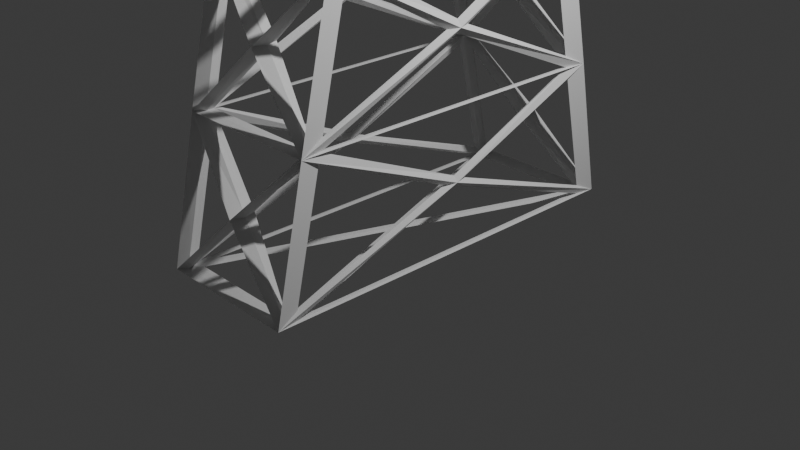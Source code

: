 # Source: blend.blend  (saved by Blender 4.4.30; exported with 4.5.12 LTS)
import bpy
from mathutils import Matrix  # noqa: F401  (used for matrix-valued properties, if any)

bpy.ops.wm.read_factory_settings(use_empty=True)
scene = bpy.context.scene
scene.name = 'Scene'

# ---- collections
col_collection = bpy.data.collections.new('Collection'); scene.collection.children.link(col_collection)

# ---- world
world_world = bpy.data.worlds.new('World'); scene.world = world_world
world_world.use_nodes = True; world_world.node_tree.nodes.clear()
_N = world_world.node_tree.nodes; _L = world_world.node_tree.links
n0 = _N.new('ShaderNodeOutputWorld'); n0.name = 'World Output'; n0.location = (300, 300)
n1 = _N.new('ShaderNodeBackground'); n1.name = 'Background'; n1.location = (10, 300)
n1.inputs[0].default_value = (0.05088, 0.05088, 0.05088, 1.0)
_L.new(n1.outputs[0], n0.inputs[0])
n0.is_active_output = True
world_world.color = (0.05088, 0.05088, 0.05088)
world_world.sun_shadow_jitter_overblur = 0.0

# ---- cameras
cam_camera = bpy.data.cameras.new('Camera')
cam_camera.clip_end = 100.0
cam_camera.ortho_scale = 7.314

# ---- lights
light_light = bpy.data.lights.new('Light', 'POINT')
light_light.energy = 1000.0
light_light.shadow_soft_size = 0.1

# ---- meshes
me_x = bpy.data.meshes.new('立方体')
me_x.from_pydata([(-1.0, -1.0, -1.0), (-1.0, -0.1809, 92.66), (-1.0, 1.0, -1.0), (-1.0, 0.1809, 92.66), (1.0, -1.0, -1.0), (1.0, -0.1809, 92.66), (1.0, 1.0, -1.0), (1.0, 0.1809, 92.66), (-1.0, -0.1809, 131.2), (-1.0, 0.1809, 131.2), (1.0, 0.1809, 131.2), (1.0, -0.1809, 131.2), (-1.0, -0.8362, 17.71), (-1.0, -0.6724, 36.43), (-1.0, -0.5085, 55.14), (-1.0, -0.3447, 73.86), (-1.0, 0.3447, 73.86), (-1.0, 0.5085, 55.14), (-1.0, 0.6724, 36.43), (-1.0, 0.8362, 17.71), (1.0, 0.3447, 73.86), (1.0, 0.5085, 55.14), (1.0, 0.6724, 36.43), (1.0, 0.8362, 17.71), (1.0, -0.3447, 73.86), (1.0, -0.5085, 55.14), (1.0, -0.6724, 36.43), (1.0, -0.8362, 17.71), (1.0, 0.1809, 102.3), (1.0, 0.1809, 111.9), (1.0, 0.1809, 121.6), (1.0, -0.1809, 121.6), (1.0, -0.1809, 111.9), (1.0, -0.1809, 102.3), (-1.0, -0.1809, 102.3), (-1.0, -0.1809, 111.9), (-1.0, -0.1809, 121.6), (-1.0, 0.1809, 121.6), (-1.0, 0.1809, 111.9), (-1.0, 0.1809, 102.3), (-0.1369, 0.8342, 123.6), (0.1369, 0.8342, 123.6), (0.1369, -0.8342, 123.6), (-0.1369, -0.8342, 123.6), (0.1369, 0.8342, 121.6), (-0.1369, -0.8342, 121.6), (0.1369, -0.8342, 121.6), (-0.1369, 0.8342, 121.6), (0.1369, 1.043, 102.3), (0.1369, 1.043, 104.3), (0.1369, -1.043, 104.3), (0.1369, -1.043, 102.3), (-0.1369, -1.043, 102.3), (-0.1369, -1.043, 104.3), (-0.1369, 1.043, 104.3), (-0.1369, 1.043, 102.3), (0.7123, -0.3987, 128.7), (0.4246, -0.6164, 126.1), (0.4246, -0.6164, 121.6), (0.7123, -0.3987, 121.6), (-0.7123, -0.3987, 121.6), (-0.4246, -0.6164, 121.6), (-0.4246, -0.6164, 126.1), (-0.7123, -0.3987, 128.7), (0.7123, 0.3987, 128.7), (0.4246, 0.6164, 126.1), (-0.4246, 0.6164, 126.1), (-0.7123, 0.3987, 128.7), (-0.7123, 0.3987, 121.6), (-0.4246, 0.6164, 121.6), (0.4246, 0.6164, 121.6), (0.7123, 0.3987, 121.6), (-0.7123, 0.4683, 102.3), (-0.4246, 0.7557, 102.3), (0.4246, 0.7557, 102.3), (0.7123, 0.4683, 102.3), (0.4246, 0.7557, 106.8), (0.7123, 0.4683, 109.4), (-0.4246, 0.7557, 106.8), (-0.7123, 0.4683, 109.4), (-0.7123, -0.4683, 109.4), (-0.4246, -0.7557, 106.8), (0.4246, -0.7557, 106.8), (0.7123, -0.4683, 109.4), (0.4246, -0.7557, 102.3), (0.7123, -0.4683, 102.3), (-0.4246, -0.7557, 102.3), (-0.7123, -0.4683, 102.3), (-1.0, -8.795e-09, 87.07), (0.0, 0.2628, 87.15), (1.0, 0.0, 87.07), (-1.668e-08, -0.2628, 87.15), (0.0, 0.0, -1.0), (1.0, 0.0, 126.4), (0.0, 0.0, 131.2), (-1.0, 0.0, 126.4), (0.0, 0.6913, 121.6), (-6.895e-07, 0.7153, 125.0), (0.0, -0.9181, 8.357), (-4.604e-08, -0.7543, 27.07), (-4.604e-08, -0.5905, 45.78), (-4.604e-08, -0.4266, 64.5), (1.0, 2.32e-08, 8.282), (1.0, 0.0, 26.99), (1.0, 0.0, 45.71), (1.0, 1.218e-08, 64.42), (0.0, 0.9181, 8.357), (2.302e-08, 0.7543, 27.07), (0.0, 0.5905, 45.78), (0.0, 0.4266, 64.5), (-1.0, -2.32e-08, 8.282), (-1.0, 0.0, 26.99), (-1.0, -2.397e-08, 45.71), (-1.0, -1.218e-08, 64.42), (0.0, 0.1809, 97.48), (0.3192, -0.8609, 104.5), (0.0, 0.1809, 116.8), (0.0, -0.1809, 97.48), (-3.179e-07, -0.8862, 105.7), (0.0, -0.1809, 116.8), (-1.0, 0.0, 97.48), (-1.0, 0.0, 107.1), (-1.0, 0.0, 116.8), (1.0, 0.0, 97.48), (1.0, 0.0, 107.1), (1.0, 0.0, 116.8), (0.0, -0.8342, 122.6), (0.0, 0.8342, 122.6), (0.3194, -0.696, 123.8), (-0.3194, -0.696, 123.8), (0.3194, 0.696, 123.8), (0.0, -0.6913, 121.6), (-0.3194, 0.696, 123.8), (-6.895e-07, -0.7153, 125.0), (0.0, 1.043, 103.3), (0.0, -1.043, 103.3), (0.0, 0.8566, 102.3), (0.3192, 0.8609, 104.5), (0.0, -0.8566, 102.3), (0.0, 0.8862, 105.7), (-0.3192, 0.8609, 104.5), (-0.3192, -0.8609, 104.5), (1.53e-06, -0.2825, 130.0), (-8.035e-09, -0.4991, 127.5), (0.0, -0.2747, 121.6), (0.0, -0.4866, 121.6), (-0.8748, -0.2757, 126.3), (-0.5936, -0.4885, 125.0), (0.8748, -0.2757, 126.3), (0.5936, -0.4885, 125.0), (-0.8748, 0.2757, 126.3), (-0.5936, 0.4885, 125.0), (0.8748, 0.2757, 126.3), (0.5936, 0.4885, 125.0), (1.53e-06, 0.2825, 130.0), (-8.035e-09, 0.4991, 127.5), (0.0, 0.2747, 121.6), (0.0, 0.4866, 121.6), (-0.8747, 0.306, 107.0), (-0.5935, 0.5869, 105.8), (0.0, 0.315, 110.8), (0.0, 0.6008, 108.2), (0.8747, 0.306, 107.0), (0.5935, 0.5869, 105.8), (0.0, 0.3051, 102.3), (0.0, 0.5852, 102.3), (-0.8747, -0.306, 107.0), (-0.5935, -0.5869, 105.8), (0.0, -0.3051, 102.3), (0.0, -0.5852, 102.3), (7.5e-07, -0.315, 110.8), (8.02e-09, -0.6008, 108.2), (0.8747, -0.306, 107.0), (0.5935, -0.5869, 105.8)], [], [(16, 3, 89), (20, 7, 90), (24, 5, 91), (2, 6, 92), (31, 30, 93), (10, 9, 94), (37, 36, 95), (70, 69, 96), (66, 65, 97), (4, 27, 98), (27, 26, 99), (26, 25, 100), (25, 24, 101), (6, 23, 102), (23, 22, 103), (22, 21, 104), (21, 20, 105), (2, 19, 106), (19, 18, 107), (18, 17, 108), (17, 16, 109), (0, 12, 110), (12, 13, 111), (13, 14, 112), (14, 15, 113), (7, 3, 114), (84, 82, 115), (29, 38, 116), (1, 5, 117), (82, 81, 118), (35, 32, 119), (3, 1, 120), (39, 34, 121), (38, 35, 122), (5, 7, 123), (33, 28, 124), (32, 29, 125), (45, 46, 126), (44, 47, 127), (58, 57, 128), (62, 61, 129), (65, 70, 130), (61, 58, 131), (69, 66, 132), (57, 62, 133), (48, 55, 134), (52, 51, 135), (74, 73, 136), (76, 74, 137), (86, 84, 138), (78, 76, 139), (73, 78, 140), (81, 86, 141), (11, 8, 142), (56, 63, 143), (36, 31, 144), (60, 59, 145), (8, 36, 146), (63, 60, 147), (31, 11, 148), (59, 56, 149), (37, 9, 150), (68, 67, 151), (10, 30, 152), (64, 71, 153), (9, 10, 154), (67, 64, 155), (30, 37, 156), (71, 68, 157), (39, 38, 158), (72, 79, 159), (38, 29, 160), (79, 77, 161), (29, 28, 162), (77, 75, 163), (28, 39, 164), (75, 72, 165), (35, 34, 166), (80, 87, 167), (34, 33, 168), (87, 85, 169), (32, 35, 170), (83, 80, 171), (33, 32, 172), (85, 83, 173), (15, 1, 88), (1, 3, 88), (3, 16, 88), (16, 15, 88), (3, 7, 89), (7, 20, 89), (20, 16, 89), (7, 5, 90), (5, 24, 90), (24, 20, 90), (5, 1, 91), (1, 15, 91), (15, 24, 91), (6, 4, 92), (4, 0, 92), (0, 2, 92), (30, 10, 93), (10, 11, 93), (11, 31, 93), (9, 8, 94), (8, 11, 94), (11, 10, 94), (36, 8, 95), (8, 9, 95), (9, 37, 95), (69, 47, 96), (47, 44, 96), (44, 70, 96), (65, 41, 97), (41, 40, 97), (40, 66, 97), (27, 12, 98), (12, 0, 98), (0, 4, 98), (26, 13, 99), (13, 12, 99), (12, 27, 99), (25, 14, 100), (14, 13, 100), (13, 26, 100), (24, 15, 101), (15, 14, 101), (14, 25, 101), (23, 27, 102), (27, 4, 102), (4, 6, 102), (22, 26, 103), (26, 27, 103), (27, 23, 103), (21, 25, 104), (25, 26, 104), (26, 22, 104), (20, 24, 105), (24, 25, 105), (25, 21, 105), (19, 23, 106), (23, 6, 106), (6, 2, 106), (18, 22, 107), (22, 23, 107), (23, 19, 107), (17, 21, 108), (21, 22, 108), (22, 18, 108), (16, 20, 109), (20, 21, 109), (21, 17, 109), (12, 19, 110), (19, 2, 110), (2, 0, 110), (13, 18, 111), (18, 19, 111), (19, 12, 111), (14, 17, 112), (17, 18, 112), (18, 13, 112), (15, 16, 113), (16, 17, 113), (17, 14, 113), (3, 39, 114), (39, 28, 114), (28, 7, 114), (82, 50, 115), (50, 51, 115), (51, 84, 115), (38, 37, 116), (37, 30, 116), (30, 29, 116), (5, 33, 117), (33, 34, 117), (34, 1, 117), (81, 53, 118), (53, 50, 118), (50, 82, 118), (32, 31, 119), (31, 36, 119), (36, 35, 119), (1, 34, 120), (34, 39, 120), (39, 3, 120), (34, 35, 121), (35, 38, 121), (38, 39, 121), (35, 36, 122), (36, 37, 122), (37, 38, 122), (7, 28, 123), (28, 33, 123), (33, 5, 123), (28, 29, 124), (29, 32, 124), (32, 33, 124), (29, 30, 125), (30, 31, 125), (31, 32, 125), (46, 42, 126), (42, 43, 126), (43, 45, 126), (47, 40, 127), (40, 41, 127), (41, 44, 127), (57, 42, 128), (42, 46, 128), (46, 58, 128), (61, 45, 129), (45, 43, 129), (43, 62, 129), (70, 44, 130), (44, 41, 130), (41, 65, 130), (58, 46, 131), (46, 45, 131), (45, 61, 131), (66, 40, 132), (40, 47, 132), (47, 69, 132), (62, 43, 133), (43, 42, 133), (42, 57, 133), (55, 54, 134), (54, 49, 134), (49, 48, 134), (51, 50, 135), (50, 53, 135), (53, 52, 135), (73, 55, 136), (55, 48, 136), (48, 74, 136), (74, 48, 137), (48, 49, 137), (49, 76, 137), (84, 51, 138), (51, 52, 138), (52, 86, 138), (76, 49, 139), (49, 54, 139), (54, 78, 139), (78, 54, 140), (54, 55, 140), (55, 73, 140), (86, 52, 141), (52, 53, 141), (53, 81, 141), (8, 63, 142), (63, 56, 142), (56, 11, 142), (63, 62, 143), (62, 57, 143), (57, 56, 143), (31, 59, 144), (59, 60, 144), (60, 36, 144), (59, 58, 145), (58, 61, 145), (61, 60, 145), (36, 60, 146), (60, 63, 146), (63, 8, 146), (60, 61, 147), (61, 62, 147), (62, 63, 147), (11, 56, 148), (56, 59, 148), (59, 31, 148), (56, 57, 149), (57, 58, 149), (58, 59, 149), (9, 67, 150), (67, 68, 150), (68, 37, 150), (67, 66, 151), (66, 69, 151), (69, 68, 151), (30, 71, 152), (71, 64, 152), (64, 10, 152), (71, 70, 153), (70, 65, 153), (65, 64, 153), (10, 64, 154), (64, 67, 154), (67, 9, 154), (64, 65, 155), (65, 66, 155), (66, 67, 155), (37, 68, 156), (68, 71, 156), (71, 30, 156), (68, 69, 157), (69, 70, 157), (70, 71, 157), (38, 79, 158), (79, 72, 158), (72, 39, 158), (79, 78, 159), (78, 73, 159), (73, 72, 159), (29, 77, 160), (77, 79, 160), (79, 38, 160), (77, 76, 161), (76, 78, 161), (78, 79, 161), (28, 75, 162), (75, 77, 162), (77, 29, 162), (75, 74, 163), (74, 76, 163), (76, 77, 163), (39, 72, 164), (72, 75, 164), (75, 28, 164), (72, 73, 165), (73, 74, 165), (74, 75, 165), (34, 87, 166), (87, 80, 166), (80, 35, 166), (87, 86, 167), (86, 81, 167), (81, 80, 167), (33, 85, 168), (85, 87, 168), (87, 34, 168), (85, 84, 169), (84, 86, 169), (86, 87, 169), (35, 80, 170), (80, 83, 170), (83, 32, 170), (80, 81, 171), (81, 82, 171), (82, 83, 171), (32, 83, 172), (83, 85, 172), (85, 33, 172), (83, 82, 173), (82, 84, 173), (84, 85, 173)])
_uv = me_x.uv_layers.new(name='UVマップ')
_uv.uv.foreach_set('vector', [0.575, 0.25, 0.625, 0.25, 0.6, 0.375, 0.575, 0.5, 0.625, 0.5, 0.5998, 0.625, 0.575, 0.75, 0.625, 0.75, 0.6, 0.875, 0.125, 0.5, 0.375, 0.5, 0.25, 0.625, 0.625, 0.75, 0.625, 0.5, 0.625, 0.625, 0.625, 0.5, 0.875, 0.5, 0.75, 0.625, 0.625, 0.25, 0.625, 0.0, 0.625, 0.125, 0.625, 0.5, 0.625, 0.25, 0.625, 0.375, 0.875, 0.5, 0.625, 0.5, 0.75, 0.5, 0.375, 0.75, 0.425, 0.75, 0.4, 0.875, 0.425, 0.75, 0.475, 0.75, 0.45, 0.875, 0.475, 0.75, 0.525, 0.75, 0.5, 0.875, 0.525, 0.75, 0.575, 0.75, 0.55, 0.875, 0.375, 0.5, 0.425, 0.5, 0.3998, 0.625, 0.425, 0.5, 0.475, 0.5, 0.4498, 0.625, 0.475, 0.5, 0.525, 0.5, 0.4998, 0.625, 0.525, 0.5, 0.575, 0.5, 0.5498, 0.625, 0.375, 0.25, 0.425, 0.25, 0.4, 0.375, 0.425, 0.25, 0.475, 0.25, 0.45, 0.375, 0.475, 0.25, 0.525, 0.25, 0.5, 0.375, 0.525, 0.25, 0.575, 0.25, 0.55, 0.375, 0.375, 0.0, 0.425, 0.0, 0.3998, 0.125, 0.425, 0.0, 0.475, 0.0, 0.4498, 0.125, 0.475, 0.0, 0.525, 0.0, 0.4998, 0.125, 0.525, 0.0, 0.575, 0.0, 0.5498, 0.125, 0.625, 0.5, 0.625, 0.25, 0.625, 0.375, 0.625, 0.75, 0.625, 0.75, 0.625, 0.75, 0.625, 0.5, 0.625, 0.25, 0.625, 0.375, 0.625, 1.0, 0.625, 0.75, 0.625, 0.875, 0.625, 0.75, 0.625, 1.0, 0.625, 0.875, 0.625, 1.0, 0.625, 0.75, 0.625, 0.875, 0.625, 0.25, 0.625, 0.0, 0.625, 0.125, 0.625, 0.25, 0.625, 0.0, 0.625, 0.125, 0.625, 0.25, 0.625, 0.0, 0.625, 0.125, 0.625, 0.75, 0.625, 0.5, 0.625, 0.625, 0.625, 0.75, 0.625, 0.5, 0.625, 0.625, 0.625, 0.75, 0.625, 0.5, 0.625, 0.625, 0.625, 1.0, 0.625, 0.75, 0.625, 0.875, 0.625, 0.5, 0.625, 0.25, 0.625, 0.375, 0.625, 0.75, 0.625, 0.75, 0.625, 0.75, 0.625, 0.0, 0.625, 0.0, 0.625, 0.0, 0.625, 0.5, 0.625, 0.5, 0.625, 0.5, 0.625, 1.0, 0.625, 0.75, 0.625, 0.875, 0.625, 0.25, 0.625, 0.25, 0.625, 0.25, 0.625, 0.75, 0.875, 0.75, 0.75, 0.75, 0.625, 0.5, 0.625, 0.25, 0.625, 0.375, 0.625, 1.0, 0.625, 0.75, 0.625, 0.875, 0.625, 0.5, 0.625, 0.25, 0.625, 0.375, 0.625, 0.5, 0.625, 0.5, 0.625, 0.5, 0.625, 1.0, 0.625, 0.75, 0.625, 0.875, 0.625, 0.25, 0.625, 0.5, 0.625, 0.375, 0.625, 0.25, 0.625, 0.25, 0.625, 0.25, 0.625, 0.0, 0.625, 0.0, 0.625, 0.0, 0.625, 0.75, 0.875, 0.75, 0.75, 0.75, 0.625, 0.75, 0.875, 0.75, 0.75, 0.75, 0.625, 1.0, 0.625, 0.75, 0.625, 0.875, 0.625, 1.0, 0.625, 0.75, 0.625, 0.875, 0.625, 0.0, 0.625, 0.0, 0.625, 0.0, 0.625, 0.0, 0.625, 0.0, 0.625, 0.0, 0.625, 0.75, 0.625, 0.75, 0.625, 0.75, 0.625, 0.75, 0.625, 0.75, 0.625, 0.75, 0.625, 0.25, 0.625, 0.25, 0.625, 0.25, 0.625, 0.25, 0.625, 0.25, 0.625, 0.25, 0.625, 0.5, 0.625, 0.5, 0.625, 0.5, 0.625, 0.5, 0.625, 0.5, 0.625, 0.5, 0.875, 0.5, 0.625, 0.5, 0.75, 0.5, 0.875, 0.5, 0.625, 0.5, 0.75, 0.5, 0.625, 0.5, 0.625, 0.25, 0.625, 0.375, 0.625, 0.5, 0.625, 0.25, 0.625, 0.375, 0.625, 0.25, 0.625, 0.25, 0.625, 0.25, 0.625, 0.25, 0.625, 0.25, 0.625, 0.25, 0.625, 0.25, 0.625, 0.5, 0.625, 0.375, 0.625, 0.25, 0.625, 0.5, 0.625, 0.375, 0.625, 0.5, 0.625, 0.5, 0.625, 0.5, 0.625, 0.5, 0.625, 0.5, 0.625, 0.5, 0.625, 0.5, 0.625, 0.25, 0.625, 0.375, 0.625, 0.5, 0.625, 0.25, 0.625, 0.375, 0.625, 0.0, 0.625, 0.0, 0.625, 0.0, 0.625, 0.0, 0.625, 0.0, 0.625, 0.0, 0.625, 1.0, 0.625, 0.75, 0.625, 0.875, 0.625, 1.0, 0.625, 0.75, 0.625, 0.875, 0.625, 0.75, 0.625, 1.0, 0.625, 0.875, 0.625, 0.75, 0.625, 1.0, 0.625, 0.875, 0.625, 0.75, 0.625, 0.75, 0.625, 0.75, 0.625, 0.75, 0.625, 0.75, 0.625, 0.75, 0.575, 0.0, 0.625, 0.0, 0.5998, 0.125, 0.625, 0.0, 0.625, 0.25, 0.5998, 0.125, 0.625, 0.25, 0.575, 0.25, 0.5998, 0.125, 0.575, 0.25, 0.575, 0.0, 0.5998, 0.125, 0.625, 0.25, 0.625, 0.5, 0.6, 0.375, 0.625, 0.5, 0.575, 0.5, 0.6, 0.375, 0.575, 0.5, 0.575, 0.25, 0.6, 0.375, 0.625, 0.5, 0.625, 0.75, 0.5998, 0.625, 0.625, 0.75, 0.575, 0.75, 0.5998, 0.625, 0.575, 0.75, 0.575, 0.5, 0.5998, 0.625, 0.625, 0.75, 0.625, 1.0, 0.6, 0.875, 0.625, 1.0, 0.575, 1.0, 0.6, 0.875, 0.575, 1.0, 0.575, 0.75, 0.6, 0.875, 0.375, 0.5, 0.375, 0.75, 0.25, 0.625, 0.375, 0.75, 0.125, 0.75, 0.25, 0.625, 0.125, 0.75, 0.125, 0.5, 0.25, 0.625, 0.625, 0.5, 0.625, 0.5, 0.625, 0.625, 0.625, 0.5, 0.625, 0.75, 0.625, 0.625, 0.625, 0.75, 0.625, 0.75, 0.625, 0.625, 0.875, 0.5, 0.875, 0.75, 0.75, 0.625, 0.875, 0.75, 0.625, 0.75, 0.75, 0.625, 0.625, 0.75, 0.625, 0.5, 0.75, 0.625, 0.625, 0.0, 0.625, 0.0, 0.625, 0.125, 0.625, 0.0, 0.625, 0.25, 0.625, 0.125, 0.625, 0.25, 0.625, 0.25, 0.625, 0.125, 0.625, 0.25, 0.625, 0.25, 0.625, 0.375, 0.625, 0.25, 0.625, 0.5, 0.625, 0.375, 0.625, 0.5, 0.625, 0.5, 0.625, 0.375, 0.625, 0.5, 0.625, 0.5, 0.75, 0.5, 0.625, 0.5, 0.875, 0.5, 0.75, 0.5, 0.875, 0.5, 0.875, 0.5, 0.75, 0.5, 0.425, 0.75, 0.425, 1.0, 0.4, 0.875, 0.425, 1.0, 0.375, 1.0, 0.4, 0.875, 0.375, 1.0, 0.375, 0.75, 0.4, 0.875, 0.475, 0.75, 0.475, 1.0, 0.45, 0.875, 0.475, 1.0, 0.425, 1.0, 0.45, 0.875, 0.425, 1.0, 0.425, 0.75, 0.45, 0.875, 0.525, 0.75, 0.525, 1.0, 0.5, 0.875, 0.525, 1.0, 0.475, 1.0, 0.5, 0.875, 0.475, 1.0, 0.475, 0.75, 0.5, 0.875, 0.575, 0.75, 0.575, 1.0, 0.55, 0.875, 0.575, 1.0, 0.525, 1.0, 0.55, 0.875, 0.525, 1.0, 0.525, 0.75, 0.55, 0.875, 0.425, 0.5, 0.425, 0.75, 0.3998, 0.625, 0.425, 0.75, 0.375, 0.75, 0.3998, 0.625, 0.375, 0.75, 0.375, 0.5, 0.3998, 0.625, 0.475, 0.5, 0.475, 0.75, 0.4498, 0.625, 0.475, 0.75, 0.425, 0.75, 0.4498, 0.625, 0.425, 0.75, 0.425, 0.5, 0.4498, 0.625, 0.525, 0.5, 0.525, 0.75, 0.4998, 0.625, 0.525, 0.75, 0.475, 0.75, 0.4998, 0.625, 0.475, 0.75, 0.475, 0.5, 0.4998, 0.625, 0.575, 0.5, 0.575, 0.75, 0.5498, 0.625, 0.575, 0.75, 0.525, 0.75, 0.5498, 0.625, 0.525, 0.75, 0.525, 0.5, 0.5498, 0.625, 0.425, 0.25, 0.425, 0.5, 0.4, 0.375, 0.425, 0.5, 0.375, 0.5, 0.4, 0.375, 0.375, 0.5, 0.375, 0.25, 0.4, 0.375, 0.475, 0.25, 0.475, 0.5, 0.45, 0.375, 0.475, 0.5, 0.425, 0.5, 0.45, 0.375, 0.425, 0.5, 0.425, 0.25, 0.45, 0.375, 0.525, 0.25, 0.525, 0.5, 0.5, 0.375, 0.525, 0.5, 0.475, 0.5, 0.5, 0.375, 0.475, 0.5, 0.475, 0.25, 0.5, 0.375, 0.575, 0.25, 0.575, 0.5, 0.55, 0.375, 0.575, 0.5, 0.525, 0.5, 0.55, 0.375, 0.525, 0.5, 0.525, 0.25, 0.55, 0.375, 0.425, 0.0, 0.425, 0.25, 0.3998, 0.125, 0.425, 0.25, 0.375, 0.25, 0.3998, 0.125, 0.375, 0.25, 0.375, 0.0, 0.3998, 0.125, 0.475, 0.0, 0.475, 0.25, 0.4498, 0.125, 0.475, 0.25, 0.425, 0.25, 0.4498, 0.125, 0.425, 0.25, 0.425, 0.0, 0.4498, 0.125, 0.525, 0.0, 0.525, 0.25, 0.4998, 0.125, 0.525, 0.25, 0.475, 0.25, 0.4998, 0.125, 0.475, 0.25, 0.475, 0.0, 0.4998, 0.125, 0.575, 0.0, 0.575, 0.25, 0.5498, 0.125, 0.575, 0.25, 0.525, 0.25, 0.5498, 0.125, 0.525, 0.25, 0.525, 0.0, 0.5498, 0.125, 0.625, 0.25, 0.625, 0.25, 0.625, 0.375, 0.625, 0.25, 0.625, 0.5, 0.625, 0.375, 0.625, 0.5, 0.625, 0.5, 0.625, 0.375, 0.625, 0.75, 0.625, 0.75, 0.625, 0.75, 0.625, 0.75, 0.625, 0.75, 0.625, 0.75, 0.625, 0.75, 0.625, 0.75, 0.625, 0.75, 0.625, 0.25, 0.625, 0.25, 0.625, 0.375, 0.625, 0.25, 0.625, 0.5, 0.625, 0.375, 0.625, 0.5, 0.625, 0.5, 0.625, 0.375, 0.625, 0.75, 0.625, 0.75, 0.625, 0.875, 0.625, 0.75, 0.625, 1.0, 0.625, 0.875, 0.625, 1.0, 0.625, 1.0, 0.625, 0.875, 0.625, 1.0, 0.625, 1.0, 0.625, 0.875, 0.625, 1.0, 0.625, 0.75, 0.625, 0.875, 0.625, 0.75, 0.625, 0.75, 0.625, 0.875, 0.625, 0.75, 0.625, 0.75, 0.625, 0.875, 0.625, 0.75, 0.625, 1.0, 0.625, 0.875, 0.625, 1.0, 0.625, 1.0, 0.625, 0.875, 0.625, 0.0, 0.625, 0.0, 0.625, 0.125, 0.625, 0.0, 0.625, 0.25, 0.625, 0.125, 0.625, 0.25, 0.625, 0.25, 0.625, 0.125, 0.625, 0.0, 0.625, 0.0, 0.625, 0.125, 0.625, 0.0, 0.625, 0.25, 0.625, 0.125, 0.625, 0.25, 0.625, 0.25, 0.625, 0.125, 0.625, 0.0, 0.625, 0.0, 0.625, 0.125, 0.625, 0.0, 0.625, 0.25, 0.625, 0.125, 0.625, 0.25, 0.625, 0.25, 0.625, 0.125, 0.625, 0.5, 0.625, 0.5, 0.625, 0.625, 0.625, 0.5, 0.625, 0.75, 0.625, 0.625, 0.625, 0.75, 0.625, 0.75, 0.625, 0.625, 0.625, 0.5, 0.625, 0.5, 0.625, 0.625, 0.625, 0.5, 0.625, 0.75, 0.625, 0.625, 0.625, 0.75, 0.625, 0.75, 0.625, 0.625, 0.625, 0.5, 0.625, 0.5, 0.625, 0.625, 0.625, 0.5, 0.625, 0.75, 0.625, 0.625, 0.625, 0.75, 0.625, 0.75, 0.625, 0.625, 0.625, 0.75, 0.625, 0.75, 0.625, 0.875, 0.625, 0.75, 0.625, 1.0, 0.625, 0.875, 0.625, 1.0, 0.625, 1.0, 0.625, 0.875, 0.625, 0.25, 0.625, 0.25, 0.625, 0.375, 0.625, 0.25, 0.625, 0.5, 0.625, 0.375, 0.625, 0.5, 0.625, 0.5, 0.625, 0.375, 0.625, 0.75, 0.625, 0.75, 0.625, 0.75, 0.625, 0.75, 0.625, 0.75, 0.625, 0.75, 0.625, 0.75, 0.625, 0.75, 0.625, 0.75, 0.625, 0.0, 0.625, 0.0, 0.625, 0.0, 0.625, 0.0, 0.625, 0.0, 0.625, 0.0, 0.625, 0.0, 0.625, 0.0, 0.625, 0.0, 0.625, 0.5, 0.625, 0.5, 0.625, 0.5, 0.625, 0.5, 0.625, 0.5, 0.625, 0.5, 0.625, 0.5, 0.625, 0.5, 0.625, 0.5, 0.625, 0.75, 0.625, 0.75, 0.625, 0.875, 0.625, 0.75, 0.625, 1.0, 0.625, 0.875, 0.625, 1.0, 0.625, 1.0, 0.625, 0.875, 0.625, 0.25, 0.625, 0.25, 0.625, 0.25, 0.625, 0.25, 0.625, 0.25, 0.625, 0.25, 0.625, 0.25, 0.625, 0.25, 0.625, 0.25, 0.875, 0.75, 0.875, 0.75, 0.75, 0.75, 0.875, 0.75, 0.625, 0.75, 0.75, 0.75, 0.625, 0.75, 0.625, 0.75, 0.75, 0.75, 0.625, 0.25, 0.625, 0.25, 0.625, 0.375, 0.625, 0.25, 0.625, 0.5, 0.625, 0.375, 0.625, 0.5, 0.625, 0.5, 0.625, 0.375, 0.625, 0.75, 0.625, 0.75, 0.625, 0.875, 0.625, 0.75, 0.625, 1.0, 0.625, 0.875, 0.625, 1.0, 0.625, 1.0, 0.625, 0.875, 0.625, 0.25, 0.625, 0.25, 0.625, 0.375, 0.625, 0.25, 0.625, 0.5, 0.625, 0.375, 0.625, 0.5, 0.625, 0.5, 0.625, 0.375, 0.625, 0.5, 0.625, 0.5, 0.625, 0.5, 0.625, 0.5, 0.625, 0.5, 0.625, 0.5, 0.625, 0.5, 0.625, 0.5, 0.625, 0.5, 0.625, 0.75, 0.625, 0.75, 0.625, 0.875, 0.625, 0.75, 0.625, 1.0, 0.625, 0.875, 0.625, 1.0, 0.625, 1.0, 0.625, 0.875, 0.625, 0.5, 0.625, 0.5, 0.625, 0.375, 0.625, 0.5, 0.625, 0.25, 0.625, 0.375, 0.625, 0.25, 0.625, 0.25, 0.625, 0.375, 0.625, 0.25, 0.625, 0.25, 0.625, 0.25, 0.625, 0.25, 0.625, 0.25, 0.625, 0.25, 0.625, 0.25, 0.625, 0.25, 0.625, 0.25, 0.625, 0.0, 0.625, 0.0, 0.625, 0.0, 0.625, 0.0, 0.625, 0.0, 0.625, 0.0, 0.625, 0.0, 0.625, 0.0, 0.625, 0.0, 0.875, 0.75, 0.875, 0.75, 0.75, 0.75, 0.875, 0.75, 0.625, 0.75, 0.75, 0.75, 0.625, 0.75, 0.625, 0.75, 0.75, 0.75, 0.875, 0.75, 0.875, 0.75, 0.75, 0.75, 0.875, 0.75, 0.625, 0.75, 0.75, 0.75, 0.625, 0.75, 0.625, 0.75, 0.75, 0.75, 0.625, 0.75, 0.625, 0.75, 0.625, 0.875, 0.625, 0.75, 0.625, 1.0, 0.625, 0.875, 0.625, 1.0, 0.625, 1.0, 0.625, 0.875, 0.625, 0.75, 0.625, 0.75, 0.625, 0.875, 0.625, 0.75, 0.625, 1.0, 0.625, 0.875, 0.625, 1.0, 0.625, 1.0, 0.625, 0.875, 0.625, 0.0, 0.625, 0.0, 0.625, 0.0, 0.625, 0.0, 0.625, 0.0, 0.625, 0.0, 0.625, 0.0, 0.625, 0.0, 0.625, 0.0, 0.625, 0.0, 0.625, 0.0, 0.625, 0.0, 0.625, 0.0, 0.625, 0.0, 0.625, 0.0, 0.625, 0.0, 0.625, 0.0, 0.625, 0.0, 0.625, 0.75, 0.625, 0.75, 0.625, 0.75, 0.625, 0.75, 0.625, 0.75, 0.625, 0.75, 0.625, 0.75, 0.625, 0.75, 0.625, 0.75, 0.625, 0.75, 0.625, 0.75, 0.625, 0.75, 0.625, 0.75, 0.625, 0.75, 0.625, 0.75, 0.625, 0.75, 0.625, 0.75, 0.625, 0.75, 0.625, 0.25, 0.625, 0.25, 0.625, 0.25, 0.625, 0.25, 0.625, 0.25, 0.625, 0.25, 0.625, 0.25, 0.625, 0.25, 0.625, 0.25, 0.625, 0.25, 0.625, 0.25, 0.625, 0.25, 0.625, 0.25, 0.625, 0.25, 0.625, 0.25, 0.625, 0.25, 0.625, 0.25, 0.625, 0.25, 0.625, 0.5, 0.625, 0.5, 0.625, 0.5, 0.625, 0.5, 0.625, 0.5, 0.625, 0.5, 0.625, 0.5, 0.625, 0.5, 0.625, 0.5, 0.625, 0.5, 0.625, 0.5, 0.625, 0.5, 0.625, 0.5, 0.625, 0.5, 0.625, 0.5, 0.625, 0.5, 0.625, 0.5, 0.625, 0.5, 0.625, 0.5, 0.625, 0.5, 0.75, 0.5, 0.625, 0.5, 0.875, 0.5, 0.75, 0.5, 0.875, 0.5, 0.875, 0.5, 0.75, 0.5, 0.625, 0.5, 0.625, 0.5, 0.75, 0.5, 0.625, 0.5, 0.875, 0.5, 0.75, 0.5, 0.875, 0.5, 0.875, 0.5, 0.75, 0.5, 0.625, 0.25, 0.625, 0.25, 0.625, 0.375, 0.625, 0.25, 0.625, 0.5, 0.625, 0.375, 0.625, 0.5, 0.625, 0.5, 0.625, 0.375, 0.625, 0.25, 0.625, 0.25, 0.625, 0.375, 0.625, 0.25, 0.625, 0.5, 0.625, 0.375, 0.625, 0.5, 0.625, 0.5, 0.625, 0.375, 0.625, 0.25, 0.625, 0.25, 0.625, 0.25, 0.625, 0.25, 0.625, 0.25, 0.625, 0.25, 0.625, 0.25, 0.625, 0.25, 0.625, 0.25, 0.625, 0.25, 0.625, 0.25, 0.625, 0.25, 0.625, 0.25, 0.625, 0.25, 0.625, 0.25, 0.625, 0.25, 0.625, 0.25, 0.625, 0.25, 0.625, 0.5, 0.625, 0.5, 0.625, 0.375, 0.625, 0.5, 0.625, 0.25, 0.625, 0.375, 0.625, 0.25, 0.625, 0.25, 0.625, 0.375, 0.625, 0.5, 0.625, 0.5, 0.625, 0.375, 0.625, 0.5, 0.625, 0.25, 0.625, 0.375, 0.625, 0.25, 0.625, 0.25, 0.625, 0.375, 0.625, 0.5, 0.625, 0.5, 0.625, 0.5, 0.625, 0.5, 0.625, 0.5, 0.625, 0.5, 0.625, 0.5, 0.625, 0.5, 0.625, 0.5, 0.625, 0.5, 0.625, 0.5, 0.625, 0.5, 0.625, 0.5, 0.625, 0.5, 0.625, 0.5, 0.625, 0.5, 0.625, 0.5, 0.625, 0.5, 0.625, 0.25, 0.625, 0.25, 0.625, 0.375, 0.625, 0.25, 0.625, 0.5, 0.625, 0.375, 0.625, 0.5, 0.625, 0.5, 0.625, 0.375, 0.625, 0.25, 0.625, 0.25, 0.625, 0.375, 0.625, 0.25, 0.625, 0.5, 0.625, 0.375, 0.625, 0.5, 0.625, 0.5, 0.625, 0.375, 0.625, 0.0, 0.625, 0.0, 0.625, 0.0, 0.625, 0.0, 0.625, 0.0, 0.625, 0.0, 0.625, 0.0, 0.625, 0.0, 0.625, 0.0, 0.625, 0.0, 0.625, 0.0, 0.625, 0.0, 0.625, 0.0, 0.625, 0.0, 0.625, 0.0, 0.625, 0.0, 0.625, 0.0, 0.625, 0.0, 0.625, 0.75, 0.625, 0.75, 0.625, 0.875, 0.625, 0.75, 0.625, 1.0, 0.625, 0.875, 0.625, 1.0, 0.625, 1.0, 0.625, 0.875, 0.625, 0.75, 0.625, 0.75, 0.625, 0.875, 0.625, 0.75, 0.625, 1.0, 0.625, 0.875, 0.625, 1.0, 0.625, 1.0, 0.625, 0.875, 0.625, 1.0, 0.625, 1.0, 0.625, 0.875, 0.625, 1.0, 0.625, 0.75, 0.625, 0.875, 0.625, 0.75, 0.625, 0.75, 0.625, 0.875, 0.625, 1.0, 0.625, 1.0, 0.625, 0.875, 0.625, 1.0, 0.625, 0.75, 0.625, 0.875, 0.625, 0.75, 0.625, 0.75, 0.625, 0.875, 0.625, 0.75, 0.625, 0.75, 0.625, 0.75, 0.625, 0.75, 0.625, 0.75, 0.625, 0.75, 0.625, 0.75, 0.625, 0.75, 0.625, 0.75, 0.625, 0.75, 0.625, 0.75, 0.625, 0.75, 0.625, 0.75, 0.625, 0.75, 0.625, 0.75, 0.625, 0.75, 0.625, 0.75, 0.625, 0.75])
me_x.update()

# ---- objects
ob_light = bpy.data.objects.new('Light', light_light)
ob_camera = bpy.data.objects.new('Camera', cam_camera)
ob_x = bpy.data.objects.new('立方体', me_x)

# ---- transforms, parenting, visibility, modifiers, constraints
ob_light.location = (4.076, 1.005, 5.904)
ob_light.rotation_euler = (0.6503, 0.05522, 1.866)
ob_light.lock_rotations_4d = False
ob_light.empty_display_type = 'ARROWS'
ob_light.color = (0.0, 0.0, 0.0, 0.0)
ob_light.lineart.crease_threshold = 0.0
ob_camera.location = (7.359, -6.926, 4.958)
ob_camera.rotation_euler = (1.109, 0.0, 0.8149)
ob_camera.lock_rotations_4d = False
ob_camera.empty_display_type = 'ARROWS'
ob_camera.color = (0.0, 0.0, 0.0, 0.0)
ob_camera.display_type = 'WIRE'
ob_camera.lineart.crease_threshold = 0.0
ob_x.location = (0.0, 0.0, 0.0)
ob_x.scale = (0.7492, 2.069, 0.07987)
_m = ob_x.modifiers.new('ワイヤーフレーム', 'WIREFRAME')
_m.thickness = 0.13

# ---- collection membership
col_collection.objects.link(ob_light)
col_collection.objects.link(ob_camera)
col_collection.objects.link(ob_x)

# ---- scene / render settings (as saved in the file)
scene.camera = ob_camera
scene.frame_start = 1; scene.frame_end = 250; scene.frame_set(1)
scene.render.engine = 'BLENDER_EEVEE_NEXT'
bpy.context.view_layer.update()

